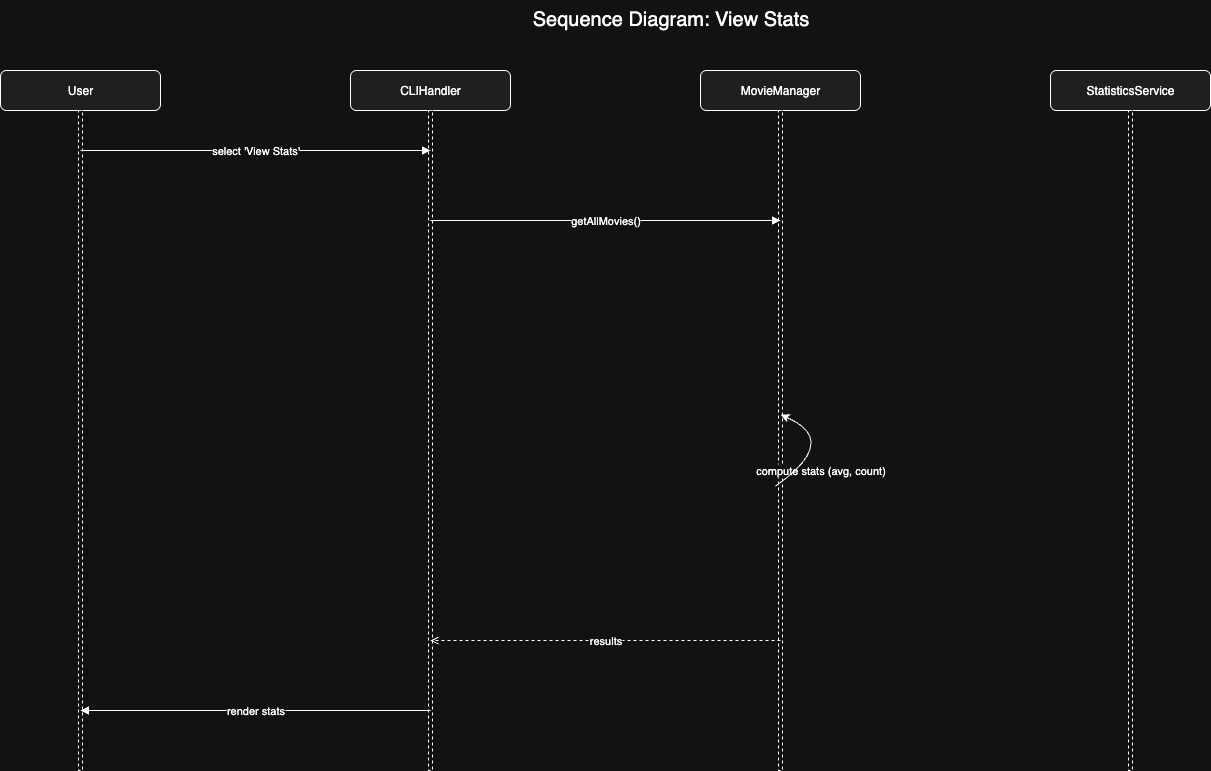

The diagram above was exported from draw.io. Its source (the exported page's mxGraphModel, read from the mxfile embedded in the PNG):
<mxGraphModel dx="1566" dy="1008" grid="1" gridSize="10" guides="1" tooltips="1" connect="1" arrows="1" fold="1" page="1" pageScale="1" pageWidth="827" pageHeight="1169" math="0" shadow="0">
  <root>
    <mxCell id="0" />
    <mxCell id="1" parent="0" />
    <mxCell id="3000" value="Sequence Diagram: View Stats" style="text;html=1;fontSize=20;align=center;verticalAlign=top;" parent="1" vertex="1">
      <mxGeometry x="260" y="10" width="980" height="40" as="geometry" />
    </mxCell>
    <mxCell id="3001" value="User" style="rounded=1;whiteSpace=wrap;html=1;align=center;verticalAlign=middle;fillColor=#f0f0f0;strokeWidth=1;" parent="1" vertex="1">
      <mxGeometry x="80" y="80" width="160" height="40" as="geometry" />
    </mxCell>
    <mxCell id="3002" value="" style="rounded=0;whiteSpace=wrap;html=1;strokeWidth=1;dashed=1;" parent="1" vertex="1">
      <mxGeometry x="158" y="120" width="4" height="660" as="geometry" />
    </mxCell>
    <mxCell id="3003" value="CLIHandler" style="rounded=1;whiteSpace=wrap;html=1;align=center;verticalAlign=middle;fillColor=#f0f0f0;strokeWidth=1;" parent="1" vertex="1">
      <mxGeometry x="430" y="80" width="160" height="40" as="geometry" />
    </mxCell>
    <mxCell id="3004" value="" style="rounded=0;whiteSpace=wrap;html=1;strokeWidth=1;dashed=1;" parent="1" vertex="1">
      <mxGeometry x="508" y="120" width="4" height="660" as="geometry" />
    </mxCell>
    <mxCell id="3005" value="MovieManager" style="rounded=1;whiteSpace=wrap;html=1;align=center;verticalAlign=middle;fillColor=#f0f0f0;strokeWidth=1;" parent="1" vertex="1">
      <mxGeometry x="780" y="80" width="160" height="40" as="geometry" />
    </mxCell>
    <mxCell id="3006" value="" style="rounded=0;whiteSpace=wrap;html=1;strokeWidth=1;dashed=1;" parent="1" vertex="1">
      <mxGeometry x="858" y="120" width="4" height="660" as="geometry" />
    </mxCell>
    <mxCell id="3007" value="StatisticsService" style="rounded=1;whiteSpace=wrap;html=1;align=center;verticalAlign=middle;fillColor=#f0f0f0;strokeWidth=1;" parent="1" vertex="1">
      <mxGeometry x="1130" y="80" width="160" height="40" as="geometry" />
    </mxCell>
    <mxCell id="3008" value="" style="rounded=0;whiteSpace=wrap;html=1;strokeWidth=1;dashed=1;" parent="1" vertex="1">
      <mxGeometry x="1208" y="120" width="4" height="660" as="geometry" />
    </mxCell>
    <mxCell id="3009" value="select 'View Stats'" style="endArrow=block;html=1;" parent="1" edge="1">
      <mxGeometry relative="1" as="geometry">
        <mxPoint x="160" y="160" as="sourcePoint" />
        <mxPoint x="510" y="160" as="targetPoint" />
      </mxGeometry>
    </mxCell>
    <mxCell id="3010" value="getAllMovies()" style="endArrow=block;html=1;" parent="1" edge="1">
      <mxGeometry relative="1" as="geometry">
        <mxPoint x="510" y="230" as="sourcePoint" />
        <mxPoint x="860" y="230" as="targetPoint" />
      </mxGeometry>
    </mxCell>
    <mxCell id="3013" value="compute stats (avg, count)" style="endArrow=block;html=1;" parent="1" edge="1">
      <mxGeometry y="57" relative="1" as="geometry">
        <mxPoint x="860" y="440" as="sourcePoint" />
        <mxPoint x="860" y="440" as="targetPoint" />
        <mxPoint x="40" y="40" as="offset" />
      </mxGeometry>
    </mxCell>
    <mxCell id="3016" value="results" style="html=1;endArrow=open;dashed=1" parent="1" edge="1">
      <mxGeometry relative="1" as="geometry">
        <mxPoint x="860" y="650" as="sourcePoint" />
        <mxPoint x="510" y="650" as="targetPoint" />
      </mxGeometry>
    </mxCell>
    <mxCell id="3017" value="render stats" style="endArrow=block;html=1;" parent="1" edge="1">
      <mxGeometry relative="1" as="geometry">
        <mxPoint x="510" y="720" as="sourcePoint" />
        <mxPoint x="160" y="720" as="targetPoint" />
      </mxGeometry>
    </mxCell>
    <mxCell id="X-5VDwPGPXL_Ox8SEW4J-3017" value="" style="curved=1;endArrow=classic;html=1;rounded=0;entryX=0.531;entryY=0.461;entryDx=0;entryDy=0;entryPerimeter=0;exitX=-0.719;exitY=0.569;exitDx=0;exitDy=0;exitPerimeter=0;" parent="1" source="3006" target="3006" edge="1">
      <mxGeometry width="50" height="50" relative="1" as="geometry">
        <mxPoint x="650" y="480" as="sourcePoint" />
        <mxPoint x="700" y="430" as="targetPoint" />
        <Array as="points">
          <mxPoint x="920" y="450" />
        </Array>
      </mxGeometry>
    </mxCell>
  </root>
</mxGraphModel>